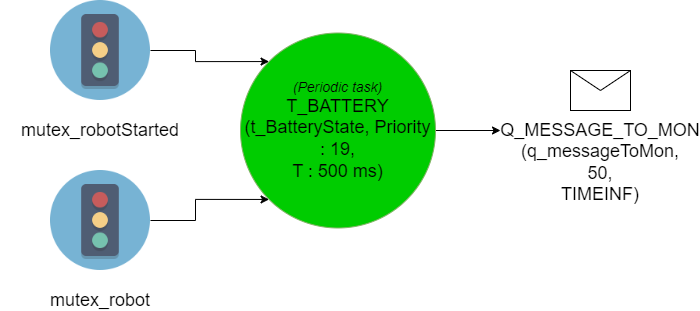

The diagram above was exported from draw.io. Its source (the exported page's mxGraphModel, read from the mxfile embedded in the PNG):
<mxGraphModel dx="4090" dy="221" grid="1" gridSize="10" guides="1" tooltips="1" connect="1" arrows="1" fold="1" page="0" pageScale="1" pageWidth="827" pageHeight="1169" math="0" shadow="0">
  <root>
    <mxCell id="0" />
    <mxCell id="1" parent="0" />
    <mxCell id="91DxTIbrSruCFlgmrqE0-12" style="edgeStyle=orthogonalEdgeStyle;rounded=0;orthogonalLoop=1;jettySize=auto;html=1;exitX=1;exitY=0.5;exitDx=0;exitDy=0;entryX=0;entryY=0.5;entryDx=0;entryDy=0;" parent="1" source="91DxTIbrSruCFlgmrqE0-1" target="91DxTIbrSruCFlgmrqE0-10" edge="1">
      <mxGeometry relative="1" as="geometry" />
    </mxCell>
    <mxCell id="91DxTIbrSruCFlgmrqE0-1" value="&lt;font style=&quot;&quot;&gt;&lt;i style=&quot;font-size: 12px;&quot;&gt;&lt;font style=&quot;font-size: 14px&quot;&gt;(Periodic task)&lt;br&gt;&lt;/font&gt;&lt;/i&gt;&lt;font size=&quot;4&quot;&gt;T_BATTERY&lt;/font&gt;&lt;br style=&quot;font-size: 12px&quot;&gt;&lt;font style=&quot;font-size: 18px;&quot; size=&quot;4&quot;&gt;(t_BatteryState, Priority : 19, &lt;br&gt;T : 500 ms)&lt;/font&gt;&lt;br&gt;&lt;/font&gt;" style="ellipse;whiteSpace=wrap;html=1;aspect=fixed;fillColor=#00CC00;strokeColor=#82b366;" parent="1" vertex="1">
      <mxGeometry x="-2210" y="472.5" width="195" height="195" as="geometry" />
    </mxCell>
    <mxCell id="91DxTIbrSruCFlgmrqE0-2" value="" style="group" parent="1" vertex="1" connectable="0">
      <mxGeometry x="-2450" y="440" width="200" height="140" as="geometry" />
    </mxCell>
    <mxCell id="91DxTIbrSruCFlgmrqE0-3" value="" style="shape=image;verticalLabelPosition=bottom;labelBackgroundColor=#ffffff;verticalAlign=top;aspect=fixed;imageAspect=0;image=data:image/png,(base64 omitted: 6340 chars);" parent="91DxTIbrSruCFlgmrqE0-2" vertex="1">
      <mxGeometry x="50" width="100" height="100" as="geometry" />
    </mxCell>
    <mxCell id="91DxTIbrSruCFlgmrqE0-4" value="&lt;font style=&quot;font-size: 18px;&quot;&gt;mutex_robotStarted&lt;/font&gt;" style="text;html=1;strokeColor=none;fillColor=none;align=center;verticalAlign=middle;whiteSpace=wrap;rounded=0;" parent="91DxTIbrSruCFlgmrqE0-2" vertex="1">
      <mxGeometry y="120" width="200" height="20" as="geometry" />
    </mxCell>
    <mxCell id="91DxTIbrSruCFlgmrqE0-5" value="" style="group" parent="1" vertex="1" connectable="0">
      <mxGeometry x="-2450" y="610" width="200" height="140" as="geometry" />
    </mxCell>
    <mxCell id="91DxTIbrSruCFlgmrqE0-6" value="" style="shape=image;verticalLabelPosition=bottom;labelBackgroundColor=#ffffff;verticalAlign=top;aspect=fixed;imageAspect=0;image=data:image/png,(base64 omitted: 6340 chars);" parent="91DxTIbrSruCFlgmrqE0-5" vertex="1">
      <mxGeometry x="50" width="100" height="100" as="geometry" />
    </mxCell>
    <mxCell id="91DxTIbrSruCFlgmrqE0-7" value="&lt;font style=&quot;font-size: 18px;&quot;&gt;mutex_robot&lt;/font&gt;" style="text;html=1;strokeColor=none;fillColor=none;align=center;verticalAlign=middle;whiteSpace=wrap;rounded=0;" parent="91DxTIbrSruCFlgmrqE0-5" vertex="1">
      <mxGeometry y="120" width="200" height="20" as="geometry" />
    </mxCell>
    <mxCell id="91DxTIbrSruCFlgmrqE0-8" value="" style="group" parent="1" vertex="1" connectable="0">
      <mxGeometry x="-1950" y="510" width="200" height="70" as="geometry" />
    </mxCell>
    <mxCell id="91DxTIbrSruCFlgmrqE0-9" value="" style="shape=message;html=1;whiteSpace=wrap;html=1;outlineConnect=0;" parent="91DxTIbrSruCFlgmrqE0-8" vertex="1">
      <mxGeometry x="70" width="60" height="40" as="geometry" />
    </mxCell>
    <mxCell id="91DxTIbrSruCFlgmrqE0-10" value="&lt;font style=&quot;font-size: 18px&quot;&gt;&lt;br&gt;&lt;br&gt;&lt;br&gt;Q_MESSAGE_TO_MON&lt;br&gt;(q_messageToMon,&lt;br&gt;50,&lt;br&gt;TIMEINF)&lt;br&gt;&lt;/font&gt;" style="text;html=1;strokeColor=none;fillColor=none;align=center;verticalAlign=middle;whiteSpace=wrap;rounded=0;" parent="91DxTIbrSruCFlgmrqE0-8" vertex="1">
      <mxGeometry y="50" width="200" height="20" as="geometry" />
    </mxCell>
    <mxCell id="91DxTIbrSruCFlgmrqE0-13" style="edgeStyle=orthogonalEdgeStyle;rounded=0;orthogonalLoop=1;jettySize=auto;html=1;entryX=0;entryY=0;entryDx=0;entryDy=0;" parent="1" source="91DxTIbrSruCFlgmrqE0-3" target="91DxTIbrSruCFlgmrqE0-1" edge="1">
      <mxGeometry relative="1" as="geometry" />
    </mxCell>
    <mxCell id="91DxTIbrSruCFlgmrqE0-14" style="edgeStyle=orthogonalEdgeStyle;rounded=0;orthogonalLoop=1;jettySize=auto;html=1;entryX=0;entryY=1;entryDx=0;entryDy=0;" parent="1" source="91DxTIbrSruCFlgmrqE0-6" target="91DxTIbrSruCFlgmrqE0-1" edge="1">
      <mxGeometry relative="1" as="geometry" />
    </mxCell>
  </root>
</mxGraphModel>